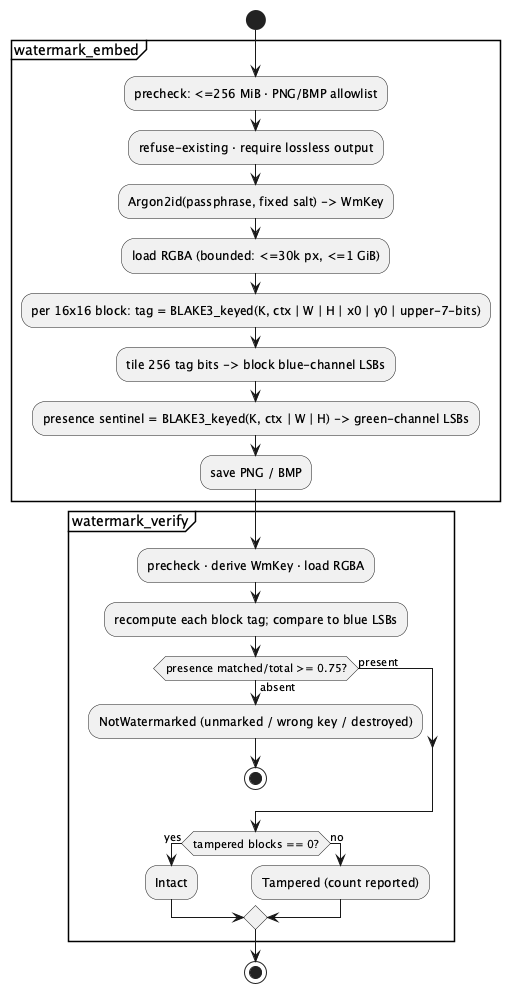

The diagram above was rendered by PlantUML. Its source (embedded in the PNG):
@startuml
start
partition "watermark_embed" {
  :precheck: <=256 MiB · PNG/BMP allowlist;
  :refuse-existing · require lossless output;
  :Argon2id(passphrase, fixed salt) -> WmKey;
  :load RGBA (bounded: <=30k px, <=1 GiB);
  :per 16x16 block: tag = BLAKE3_keyed(K, ctx | W | H | x0 | y0 | upper-7-bits);
  :tile 256 tag bits -> block blue-channel LSBs;
  :presence sentinel = BLAKE3_keyed(K, ctx | W | H) -> green-channel LSBs;
  :save PNG / BMP;
}
partition "watermark_verify" {
  :precheck · derive WmKey · load RGBA;
  :recompute each block tag; compare to blue LSBs;
  if (presence matched/total >= 0.75?) then (absent)
    :NotWatermarked (unmarked / wrong key / destroyed);
    stop
  else (present)
  endif
  if (tampered blocks == 0?) then (yes)
    :Intact;
  else (no)
    :Tampered (count reported);
  endif
}
stop
@enduml